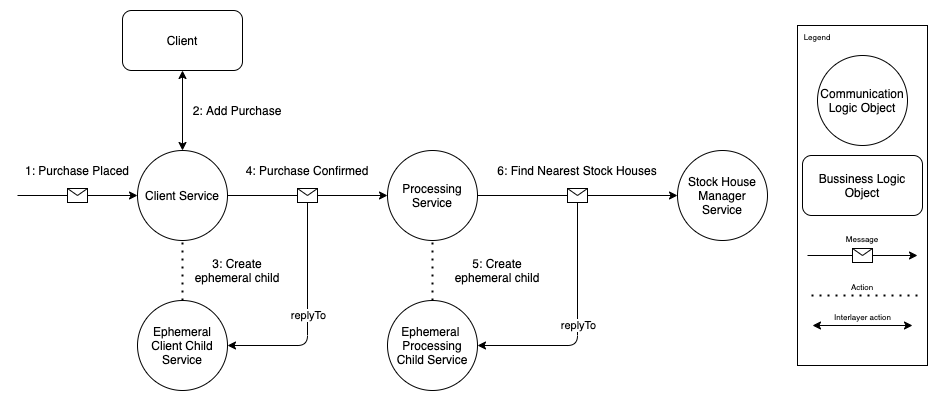

The diagram above was exported from draw.io. Its source (the exported page's mxGraphModel, read from the mxfile embedded in the PNG):
<mxGraphModel dx="1186" dy="764" grid="1" gridSize="10" guides="1" tooltips="1" connect="1" arrows="1" fold="1" page="1" pageScale="1" pageWidth="827" pageHeight="1169" math="0" shadow="0">
  <root>
    <mxCell id="0" />
    <mxCell id="1" parent="0" />
    <mxCell id="-a-L-5x7pQr9l684SwNP-1" value="Client Service" style="ellipse;whiteSpace=wrap;html=1;aspect=fixed;" parent="1" vertex="1">
      <mxGeometry x="140" y="200" width="90" height="90" as="geometry" />
    </mxCell>
    <mxCell id="-a-L-5x7pQr9l684SwNP-2" value="Ephemeral&lt;br&gt;Client Child Service" style="ellipse;whiteSpace=wrap;html=1;aspect=fixed;" parent="1" vertex="1">
      <mxGeometry x="140" y="350" width="90" height="90" as="geometry" />
    </mxCell>
    <mxCell id="-a-L-5x7pQr9l684SwNP-6" value="" style="endArrow=classic;html=1;entryX=0;entryY=0.5;entryDx=0;entryDy=0;" parent="1" target="-a-L-5x7pQr9l684SwNP-1" edge="1">
      <mxGeometry relative="1" as="geometry">
        <mxPoint x="20" y="245" as="sourcePoint" />
        <mxPoint x="120" y="244.5" as="targetPoint" />
      </mxGeometry>
    </mxCell>
    <mxCell id="-a-L-5x7pQr9l684SwNP-7" value="" style="shape=message;html=1;outlineConnect=0;" parent="-a-L-5x7pQr9l684SwNP-6" vertex="1">
      <mxGeometry width="20" height="14" relative="1" as="geometry">
        <mxPoint x="-10" y="-7" as="offset" />
      </mxGeometry>
    </mxCell>
    <mxCell id="-a-L-5x7pQr9l684SwNP-10" value="1:&amp;nbsp;Purchase Placed" style="text;html=1;strokeColor=none;fillColor=none;align=center;verticalAlign=middle;whiteSpace=wrap;rounded=0;" parent="1" vertex="1">
      <mxGeometry x="20" y="210" width="120" height="20" as="geometry" />
    </mxCell>
    <mxCell id="-a-L-5x7pQr9l684SwNP-11" value="" style="endArrow=classic;startArrow=classic;html=1;exitX=0.5;exitY=0;exitDx=0;exitDy=0;entryX=0.5;entryY=1;entryDx=0;entryDy=0;" parent="1" source="-a-L-5x7pQr9l684SwNP-1" target="-a-L-5x7pQr9l684SwNP-12" edge="1">
      <mxGeometry width="50" height="50" relative="1" as="geometry">
        <mxPoint x="90" y="180" as="sourcePoint" />
        <mxPoint x="185" y="130" as="targetPoint" />
      </mxGeometry>
    </mxCell>
    <mxCell id="-a-L-5x7pQr9l684SwNP-12" value="Client" style="rounded=1;whiteSpace=wrap;html=1;" parent="1" vertex="1">
      <mxGeometry x="125" y="60" width="120" height="60" as="geometry" />
    </mxCell>
    <mxCell id="-a-L-5x7pQr9l684SwNP-13" value="2: Add Purchase" style="text;html=1;strokeColor=none;fillColor=none;align=center;verticalAlign=middle;whiteSpace=wrap;rounded=0;" parent="1" vertex="1">
      <mxGeometry x="190" y="150" width="100" height="20" as="geometry" />
    </mxCell>
    <mxCell id="-a-L-5x7pQr9l684SwNP-14" value="" style="endArrow=none;dashed=1;html=1;dashPattern=1 3;strokeWidth=2;entryX=0.5;entryY=1;entryDx=0;entryDy=0;exitX=0.5;exitY=0;exitDx=0;exitDy=0;" parent="1" source="-a-L-5x7pQr9l684SwNP-2" target="-a-L-5x7pQr9l684SwNP-1" edge="1">
      <mxGeometry width="50" height="50" relative="1" as="geometry">
        <mxPoint x="240" y="310" as="sourcePoint" />
        <mxPoint x="290" y="260" as="targetPoint" />
      </mxGeometry>
    </mxCell>
    <mxCell id="-a-L-5x7pQr9l684SwNP-15" value="3: Create ephemeral child" style="text;html=1;strokeColor=none;fillColor=none;align=center;verticalAlign=middle;whiteSpace=wrap;rounded=0;" parent="1" vertex="1">
      <mxGeometry x="190" y="310" width="100" height="20" as="geometry" />
    </mxCell>
    <mxCell id="-a-L-5x7pQr9l684SwNP-16" value="Processing Service" style="ellipse;whiteSpace=wrap;html=1;aspect=fixed;" parent="1" vertex="1">
      <mxGeometry x="390" y="200" width="90" height="90" as="geometry" />
    </mxCell>
    <mxCell id="-a-L-5x7pQr9l684SwNP-17" value="" style="endArrow=classic;html=1;entryX=0;entryY=0.5;entryDx=0;entryDy=0;exitX=1;exitY=0.5;exitDx=0;exitDy=0;" parent="1" source="-a-L-5x7pQr9l684SwNP-1" target="-a-L-5x7pQr9l684SwNP-16" edge="1">
      <mxGeometry relative="1" as="geometry">
        <mxPoint x="240" y="244.65999999999988" as="sourcePoint" />
        <mxPoint x="360.00000000000057" y="244.65999999999988" as="targetPoint" />
      </mxGeometry>
    </mxCell>
    <mxCell id="-a-L-5x7pQr9l684SwNP-18" value="" style="shape=message;html=1;outlineConnect=0;" parent="-a-L-5x7pQr9l684SwNP-17" vertex="1">
      <mxGeometry width="20" height="14" relative="1" as="geometry">
        <mxPoint x="-10" y="-7" as="offset" />
      </mxGeometry>
    </mxCell>
    <mxCell id="-a-L-5x7pQr9l684SwNP-19" value="4: Purchase Confirmed" style="text;html=1;strokeColor=none;fillColor=none;align=center;verticalAlign=middle;whiteSpace=wrap;rounded=0;" parent="1" vertex="1">
      <mxGeometry x="230" y="210" width="160" height="20" as="geometry" />
    </mxCell>
    <mxCell id="-a-L-5x7pQr9l684SwNP-21" value="" style="endArrow=classic;html=1;exitX=0.5;exitY=1;exitDx=0;exitDy=0;entryX=1;entryY=0.5;entryDx=0;entryDy=0;" parent="1" source="-a-L-5x7pQr9l684SwNP-18" target="-a-L-5x7pQr9l684SwNP-2" edge="1">
      <mxGeometry relative="1" as="geometry">
        <mxPoint x="245" y="300" as="sourcePoint" />
        <mxPoint x="345" y="300" as="targetPoint" />
        <Array as="points">
          <mxPoint x="310" y="395" />
        </Array>
      </mxGeometry>
    </mxCell>
    <mxCell id="-a-L-5x7pQr9l684SwNP-22" value="replyTo" style="edgeLabel;resizable=0;html=1;align=center;verticalAlign=middle;" parent="-a-L-5x7pQr9l684SwNP-21" connectable="0" vertex="1">
      <mxGeometry relative="1" as="geometry" />
    </mxCell>
    <mxCell id="-a-L-5x7pQr9l684SwNP-23" value="Ephemeral&amp;nbsp;&lt;br&gt;Processing&lt;br&gt;Child Service" style="ellipse;whiteSpace=wrap;html=1;aspect=fixed;" parent="1" vertex="1">
      <mxGeometry x="390" y="350" width="90" height="90" as="geometry" />
    </mxCell>
    <mxCell id="-a-L-5x7pQr9l684SwNP-24" value="" style="endArrow=none;dashed=1;html=1;dashPattern=1 3;strokeWidth=2;entryX=0.5;entryY=1;entryDx=0;entryDy=0;exitX=0.5;exitY=0;exitDx=0;exitDy=0;" parent="1" source="-a-L-5x7pQr9l684SwNP-23" target="-a-L-5x7pQr9l684SwNP-16" edge="1">
      <mxGeometry width="50" height="50" relative="1" as="geometry">
        <mxPoint x="460" y="349.9999999999999" as="sourcePoint" />
        <mxPoint x="460" y="289.9999999999999" as="targetPoint" />
      </mxGeometry>
    </mxCell>
    <mxCell id="-a-L-5x7pQr9l684SwNP-25" value="5: Create ephemeral child" style="text;html=1;strokeColor=none;fillColor=none;align=center;verticalAlign=middle;whiteSpace=wrap;rounded=0;" parent="1" vertex="1">
      <mxGeometry x="450" y="310" width="100" height="20" as="geometry" />
    </mxCell>
    <mxCell id="-a-L-5x7pQr9l684SwNP-26" value="Stock House Manager Service" style="ellipse;whiteSpace=wrap;html=1;aspect=fixed;" parent="1" vertex="1">
      <mxGeometry x="680" y="200" width="90" height="90" as="geometry" />
    </mxCell>
    <mxCell id="-a-L-5x7pQr9l684SwNP-27" value="" style="endArrow=classic;html=1;entryX=0;entryY=0.5;entryDx=0;entryDy=0;exitX=1;exitY=0.5;exitDx=0;exitDy=0;" parent="1" source="-a-L-5x7pQr9l684SwNP-16" target="-a-L-5x7pQr9l684SwNP-26" edge="1">
      <mxGeometry relative="1" as="geometry">
        <mxPoint x="429.9999999999993" y="179.9999999999999" as="sourcePoint" />
        <mxPoint x="589.9999999999982" y="179.9999999999999" as="targetPoint" />
      </mxGeometry>
    </mxCell>
    <mxCell id="-a-L-5x7pQr9l684SwNP-28" value="" style="shape=message;html=1;outlineConnect=0;" parent="-a-L-5x7pQr9l684SwNP-27" vertex="1">
      <mxGeometry width="20" height="14" relative="1" as="geometry">
        <mxPoint x="-10" y="-7" as="offset" />
      </mxGeometry>
    </mxCell>
    <mxCell id="-a-L-5x7pQr9l684SwNP-29" value="6:&amp;nbsp;Find Nearest Stock Houses" style="text;html=1;strokeColor=none;fillColor=none;align=center;verticalAlign=middle;whiteSpace=wrap;rounded=0;" parent="1" vertex="1">
      <mxGeometry x="480" y="210" width="200" height="20" as="geometry" />
    </mxCell>
    <mxCell id="-a-L-5x7pQr9l684SwNP-30" value="" style="endArrow=classic;html=1;exitX=0.5;exitY=1;exitDx=0;exitDy=0;entryX=1;entryY=0.5;entryDx=0;entryDy=0;" parent="1" source="-a-L-5x7pQr9l684SwNP-28" target="-a-L-5x7pQr9l684SwNP-23" edge="1">
      <mxGeometry relative="1" as="geometry">
        <mxPoint x="729.9999999999993" y="309.9999999999999" as="sourcePoint" />
        <mxPoint x="649.9999999999993" y="452.9999999999999" as="targetPoint" />
        <Array as="points">
          <mxPoint x="580" y="395" />
        </Array>
      </mxGeometry>
    </mxCell>
    <mxCell id="-a-L-5x7pQr9l684SwNP-31" value="replyTo" style="edgeLabel;resizable=0;html=1;align=center;verticalAlign=middle;" parent="-a-L-5x7pQr9l684SwNP-30" connectable="0" vertex="1">
      <mxGeometry relative="1" as="geometry" />
    </mxCell>
    <mxCell id="-a-L-5x7pQr9l684SwNP-32" value="" style="rounded=0;whiteSpace=wrap;html=1;" parent="1" vertex="1">
      <mxGeometry x="800" y="75" width="130" height="340" as="geometry" />
    </mxCell>
    <mxCell id="-a-L-5x7pQr9l684SwNP-33" value="&lt;font style=&quot;font-size: 8px&quot;&gt;Legend&lt;/font&gt;" style="text;html=1;strokeColor=none;fillColor=none;align=center;verticalAlign=middle;whiteSpace=wrap;rounded=0;" parent="1" vertex="1">
      <mxGeometry x="800" y="75" width="40" height="20" as="geometry" />
    </mxCell>
    <mxCell id="-a-L-5x7pQr9l684SwNP-34" style="edgeStyle=elbowEdgeStyle;rounded=0;orthogonalLoop=1;jettySize=auto;elbow=vertical;html=1;exitX=0.75;exitY=1;exitDx=0;exitDy=0;" parent="1" source="-a-L-5x7pQr9l684SwNP-33" target="-a-L-5x7pQr9l684SwNP-33" edge="1">
      <mxGeometry relative="1" as="geometry" />
    </mxCell>
    <mxCell id="-a-L-5x7pQr9l684SwNP-35" value="Communication Logic Object" style="ellipse;whiteSpace=wrap;html=1;aspect=fixed;" parent="1" vertex="1">
      <mxGeometry x="820" y="105" width="90" height="90" as="geometry" />
    </mxCell>
    <mxCell id="-a-L-5x7pQr9l684SwNP-36" value="Bussiness Logic Object" style="rounded=1;whiteSpace=wrap;html=1;" parent="1" vertex="1">
      <mxGeometry x="805" y="205" width="120" height="60" as="geometry" />
    </mxCell>
    <mxCell id="-a-L-5x7pQr9l684SwNP-38" value="" style="endArrow=classic;html=1;" parent="1" edge="1">
      <mxGeometry relative="1" as="geometry">
        <mxPoint x="810" y="305" as="sourcePoint" />
        <mxPoint x="920" y="305" as="targetPoint" />
      </mxGeometry>
    </mxCell>
    <mxCell id="-a-L-5x7pQr9l684SwNP-39" value="" style="shape=message;html=1;outlineConnect=0;" parent="-a-L-5x7pQr9l684SwNP-38" vertex="1">
      <mxGeometry width="20" height="14" relative="1" as="geometry">
        <mxPoint x="-10" y="-7" as="offset" />
      </mxGeometry>
    </mxCell>
    <mxCell id="-a-L-5x7pQr9l684SwNP-41" value="&lt;font style=&quot;font-size: 8px&quot;&gt;Message&lt;/font&gt;" style="text;html=1;strokeColor=none;fillColor=none;align=center;verticalAlign=middle;whiteSpace=wrap;rounded=0;" parent="1" vertex="1">
      <mxGeometry x="845" y="276.5" width="40" height="20" as="geometry" />
    </mxCell>
    <mxCell id="-a-L-5x7pQr9l684SwNP-42" value="" style="endArrow=none;dashed=1;html=1;dashPattern=1 3;strokeWidth=2;entryX=0.5;entryY=1;entryDx=0;entryDy=0;" parent="1" edge="1">
      <mxGeometry width="50" height="50" relative="1" as="geometry">
        <mxPoint x="920" y="345" as="sourcePoint" />
        <mxPoint x="810" y="344.9999999999999" as="targetPoint" />
      </mxGeometry>
    </mxCell>
    <mxCell id="-a-L-5x7pQr9l684SwNP-43" value="&lt;font style=&quot;font-size: 8px&quot;&gt;Action&lt;/font&gt;" style="text;html=1;strokeColor=none;fillColor=none;align=center;verticalAlign=middle;whiteSpace=wrap;rounded=0;" parent="1" vertex="1">
      <mxGeometry x="845" y="325" width="40" height="20" as="geometry" />
    </mxCell>
    <mxCell id="-a-L-5x7pQr9l684SwNP-45" value="" style="endArrow=classic;startArrow=classic;html=1;exitX=0.5;exitY=0;exitDx=0;exitDy=0;" parent="1" edge="1">
      <mxGeometry width="50" height="50" relative="1" as="geometry">
        <mxPoint x="815" y="374.9999999999999" as="sourcePoint" />
        <mxPoint x="915" y="375" as="targetPoint" />
      </mxGeometry>
    </mxCell>
    <mxCell id="-a-L-5x7pQr9l684SwNP-46" value="&lt;font style=&quot;font-size: 8px&quot;&gt;Interlayer action&lt;/font&gt;" style="text;html=1;strokeColor=none;fillColor=none;align=center;verticalAlign=middle;whiteSpace=wrap;rounded=0;" parent="1" vertex="1">
      <mxGeometry x="827.5" y="355" width="75" height="20" as="geometry" />
    </mxCell>
  </root>
</mxGraphModel>